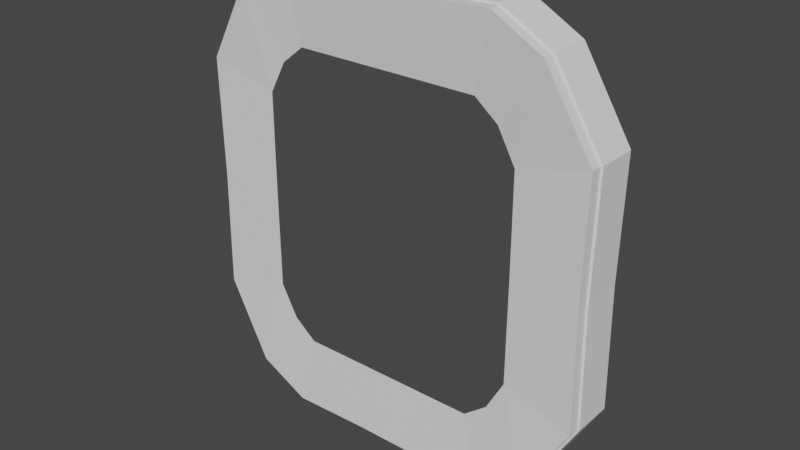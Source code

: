 # Source: RacingTrack.blend  (saved by Blender 2.91.10; exported with 4.5.12 LTS)
import bpy
from mathutils import Matrix  # noqa: F401  (used for matrix-valued properties, if any)

bpy.ops.wm.read_factory_settings(use_empty=True)
scene = bpy.context.scene
scene.name = 'Scene'

# ---- collections
col_collection = bpy.data.collections.new('Collection'); scene.collection.children.link(col_collection)

# ---- world
world_world = bpy.data.worlds.new('World'); scene.world = world_world
world_world.use_nodes = True; world_world.node_tree.nodes.clear()
_N = world_world.node_tree.nodes; _L = world_world.node_tree.links
n0 = _N.new('ShaderNodeOutputWorld'); n0.name = 'World Output'; n0.location = (300, 300)
n1 = _N.new('ShaderNodeBackground'); n1.name = 'Background'; n1.location = (10, 300)
n1.inputs[0].default_value = (0.05088, 0.05088, 0.05088, 1.0)
_L.new(n1.outputs[0], n0.inputs[0])
n0.is_active_output = True
world_world.color = (0.05088, 0.05088, 0.05088)
world_world.use_sun_shadow = False
world_world.sun_shadow_jitter_overblur = 0.0

# ---- meshes
me_plane = bpy.data.meshes.new('Plane')
me_plane.from_pydata([(1.133, 0.2867, 10.1), (1.002, 0.001648, 6.918), (4.931, 0.3144, 10.24), (4.251, 0.001648, 6.918), (7.22, 0.2689, 9.005), (5.304, -0.0004414, 6.076), (9.272, 0.4177, 5.478), (6.098, 0.007984, 4.614), (1.115, 0.1903, 9.374), (1.073, 0.07506, 8.485), (1.028, 0.02801, 7.617), (4.733, 0.2085, 9.374), (4.555, 0.07506, 8.485), (4.365, 0.02801, 7.617), (6.711, 0.1341, 8.224), (6.191, 0.06627, 7.435), (5.691, 0.02259, 6.684), (8.441, 0.2796, 5.25), (7.578, 0.2282, 5.011), (6.75, 0.09893, 4.762), (1.133, 0.2867, -10.1), (1.002, 0.001648, -6.918), (4.931, 0.3144, -10.24), (4.251, 0.001648, -6.918), (7.22, 0.2689, -9.005), (5.304, -0.0004414, -6.076), (9.272, 0.4177, -5.478), (6.098, 0.007984, -4.614), (9.177, 0.4177, 0.0), (6.114, 0.007997, 0.0), (1.115, 0.1903, -9.374), (1.073, 0.07506, -8.485), (1.028, 0.02801, -7.617), (4.733, 0.2085, -9.374), (4.555, 0.07506, -8.485), (4.365, 0.02801, -7.617), (6.711, 0.1341, -8.224), (6.191, 0.06319, -7.435), (5.691, 0.02259, -6.684), (8.441, 0.2796, -5.25), (7.578, 0.2282, -5.011), (6.75, 0.09893, -4.762), (8.463, 0.2795, 0.0), (7.596, 0.2289, 0.0), (6.767, 0.09942, 0.0), (-1.133, 0.2867, 10.1), (-1.002, 0.001648, 6.918), (0.0, 0.2821, 10.1), (0.0, 0.001648, 6.918), (-4.931, 0.3144, 10.24), (-4.251, 0.001648, 6.918), (-7.22, 0.2689, 9.005), (-5.304, -0.0004414, 6.076), (-9.272, 0.4177, 5.478), (-6.098, 0.007984, 4.614), (-1.115, 0.1903, 9.374), (-1.073, 0.07506, 8.485), (-1.028, 0.02801, 7.617), (0.0, 0.1868, 9.374), (0.0, 0.07506, 8.485), (0.0, 0.02801, 7.617), (-4.733, 0.2085, 9.374), (-4.555, 0.07506, 8.485), (-4.365, 0.02801, 7.617), (-6.711, 0.1341, 8.224), (-6.191, 0.06319, 7.435), (-5.691, 0.02259, 6.684), (-8.441, 0.2796, 5.25), (-7.578, 0.2282, 5.011), (-6.75, 0.09893, 4.762), (-1.133, 0.2867, -10.1), (-1.002, 0.001648, -6.918), (0.0, 0.2821, -10.1), (0.0, 0.001648, -6.918), (-4.931, 0.3144, -10.24), (-4.251, 0.001648, -6.918), (-7.22, 0.2689, -9.005), (-5.304, -0.0004414, -6.076), (-9.272, 0.4177, -5.478), (-6.098, 0.007984, -4.614), (-9.177, 0.4177, 0.0), (-6.114, 0.007997, 0.0), (-1.115, 0.1903, -9.374), (-1.073, 0.07506, -8.485), (-1.028, 0.02801, -7.617), (0.0, 0.1868, -9.374), (0.0, 0.07506, -8.485), (0.0, 0.02801, -7.617), (-4.733, 0.2085, -9.374), (-4.555, 0.07506, -8.485), (-4.365, 0.02801, -7.617), (-6.711, 0.1341, -8.224), (-6.191, 0.06319, -7.435), (-5.691, 0.02259, -6.684), (-8.441, 0.2796, -5.25), (-7.578, 0.2282, -5.011), (-6.75, 0.09893, -4.762), (-8.463, 0.2795, 0.0), (-7.596, 0.2289, 0.0), (-6.767, 0.09942, 0.0), (1.133, -0.2537, 10.1), (4.931, -0.226, 10.24), (7.22, -0.2716, 9.005), (9.272, -0.1227, 5.478), (1.133, -0.2537, -10.1), (4.931, -0.226, -10.24), (7.22, -0.2716, -9.005), (9.272, -0.1227, -5.478), (9.177, -0.1227, 0.0), (-1.133, -0.2537, 10.1), (0.0, -0.2584, 10.1), (-4.931, -0.226, 10.24), (-7.22, -0.2716, 9.005), (-9.272, -0.1227, 5.478), (-1.133, -0.2537, -10.1), (0.0, -0.2584, -10.1), (-4.931, -0.226, -10.24), (-7.22, -0.2716, -9.005), (-9.272, -0.1227, -5.478), (-9.177, -0.1227, 0.0)], [], [(60, 10, 1, 48), (8, 0, 2, 11), (11, 2, 4, 14), (14, 4, 6, 17), (17, 6, 28, 42), (7, 19, 44, 29), (19, 18, 43, 44), (18, 17, 42, 43), (5, 16, 19, 7), (16, 15, 18, 19), (15, 14, 17, 18), (3, 13, 16, 5), (13, 12, 15, 16), (12, 11, 14, 15), (1, 10, 13, 3), (10, 9, 12, 13), (9, 8, 11, 12), (47, 0, 8, 58), (58, 8, 9, 59), (59, 9, 10, 60), (87, 73, 21, 32), (30, 33, 22, 20), (33, 36, 24, 22), (36, 39, 26, 24), (39, 42, 28, 26), (27, 29, 44, 41), (41, 44, 43, 40), (40, 43, 42, 39), (25, 27, 41, 38), (38, 41, 40, 37), (37, 40, 39, 36), (23, 25, 38, 35), (35, 38, 37, 34), (34, 37, 36, 33), (21, 23, 35, 32), (32, 35, 34, 31), (31, 34, 33, 30), (72, 85, 30, 20), (85, 86, 31, 30), (86, 87, 32, 31), (60, 48, 46, 57), (55, 61, 49, 45), (61, 64, 51, 49), (64, 67, 53, 51), (67, 97, 80, 53), (54, 81, 99, 69), (69, 99, 98, 68), (68, 98, 97, 67), (52, 54, 69, 66), (66, 69, 68, 65), (65, 68, 67, 64), (50, 52, 66, 63), (63, 66, 65, 62), (62, 65, 64, 61), (46, 50, 63, 57), (57, 63, 62, 56), (56, 62, 61, 55), (47, 58, 55, 45), (58, 59, 56, 55), (59, 60, 57, 56), (87, 84, 71, 73), (82, 70, 74, 88), (88, 74, 76, 91), (91, 76, 78, 94), (94, 78, 80, 97), (79, 96, 99, 81), (96, 95, 98, 99), (95, 94, 97, 98), (77, 93, 96, 79), (93, 92, 95, 96), (92, 91, 94, 95), (75, 90, 93, 77), (90, 89, 92, 93), (89, 88, 91, 92), (71, 84, 90, 75), (84, 83, 89, 90), (83, 82, 88, 89), (72, 70, 82, 85), (85, 82, 83, 86), (86, 83, 84, 87), (74, 70, 114, 116), (26, 28, 108, 107), (80, 78, 118, 119), (53, 80, 119, 113), (6, 4, 102, 103), (72, 20, 104, 115), (47, 45, 109, 110), (70, 72, 115, 114), (49, 51, 112, 111), (2, 0, 100, 101), (22, 24, 106, 105), (76, 74, 116, 117), (0, 47, 110, 100), (28, 6, 103, 108), (51, 53, 113, 112), (4, 2, 101, 102), (24, 26, 107, 106), (78, 76, 117, 118), (45, 49, 111, 109), (20, 22, 105, 104), (25, 23, 105, 106), (27, 25, 106, 107), (29, 27, 107, 108), (29, 108, 103, 7), (7, 103, 102, 5), (5, 102, 101, 3), (3, 101, 100, 1), (1, 100, 110, 48), (23, 21, 104, 105), (21, 73, 115, 104), (71, 114, 115, 73), (75, 116, 114, 71), (77, 117, 116, 75), (79, 118, 117, 77), (81, 119, 118, 79), (81, 54, 113, 119), (54, 52, 112, 113), (52, 50, 111, 112), (50, 46, 109, 111), (46, 48, 110, 109)])
_uv = me_plane.uv_layers.new(name='UVMap')
_uv.uv.foreach_set('vector', [0.4533, 0.1286, 0.5035, 0.1286, 0.5022, 0.1628, 0.4533, 0.1628, 0.5078, 0.04248, 0.5087, 0.006924, 0.6942, 9.52e-05, 0.6843, 0.04265, 0.6843, 0.04265, 0.6942, 9.52e-05, 0.8058, 0.06079, 0.7805, 0.0992, 0.7805, 0.0992, 0.8058, 0.06079, 0.9065, 0.2326, 0.8655, 0.2439, 0.8655, 0.2439, 0.9065, 0.2326, 0.9023, 0.5, 0.8668, 0.5, 0.7504, 0.2752, 0.7825, 0.2679, 0.7835, 0.5, 0.7514, 0.5, 0.7825, 0.2679, 0.8233, 0.2556, 0.8244, 0.5, 0.7835, 0.5, 0.8233, 0.2556, 0.8655, 0.2439, 0.8668, 0.5, 0.8244, 0.5, 0.7118, 0.2039, 0.7307, 0.1743, 0.7825, 0.2679, 0.7504, 0.2752, 0.7307, 0.1743, 0.7551, 0.1377, 0.8233, 0.2556, 0.7825, 0.2679, 0.7551, 0.1377, 0.7805, 0.0992, 0.8655, 0.2439, 0.8233, 0.2556, 0.6606, 0.1629, 0.6662, 0.1288, 0.7307, 0.1743, 0.7118, 0.2039, 0.6662, 0.1288, 0.6755, 0.08644, 0.7551, 0.1377, 0.7307, 0.1743, 0.6755, 0.08644, 0.6843, 0.04265, 0.7805, 0.0992, 0.7551, 0.1377, 0.5022, 0.1628, 0.5035, 0.1286, 0.6662, 0.1288, 0.6606, 0.1629, 0.5035, 0.1286, 0.5057, 0.08621, 0.6755, 0.08644, 0.6662, 0.1288, 0.5057, 0.08621, 0.5078, 0.04248, 0.6843, 0.04265, 0.6755, 0.08644, 0.4533, 0.006929, 0.5087, 0.006924, 0.5078, 0.04248, 0.4533, 0.04249, 0.4533, 0.04249, 0.5078, 0.04248, 0.5057, 0.08621, 0.4533, 0.0862, 0.4533, 0.0862, 0.5057, 0.08621, 0.5035, 0.1286, 0.4533, 0.1286, 0.4533, 0.8714, 0.4533, 0.8372, 0.5021, 0.8372, 0.5035, 0.8713, 0.5078, 0.9575, 0.6844, 0.9573, 0.6942, 0.9998, 0.5087, 0.993, 0.6844, 0.9573, 0.7806, 0.9007, 0.8059, 0.9391, 0.6942, 0.9998, 0.7806, 0.9007, 0.8655, 0.756, 0.9065, 0.7673, 0.8059, 0.9391, 0.8655, 0.756, 0.8668, 0.5, 0.9023, 0.5, 0.9065, 0.7673, 0.7505, 0.7247, 0.7514, 0.5, 0.7835, 0.5, 0.7825, 0.732, 0.7825, 0.732, 0.7835, 0.5, 0.8244, 0.5, 0.8233, 0.7442, 0.8233, 0.7442, 0.8244, 0.5, 0.8668, 0.5, 0.8655, 0.756, 0.7118, 0.7959, 0.7505, 0.7247, 0.7825, 0.732, 0.7307, 0.8255, 0.7307, 0.8255, 0.7825, 0.732, 0.8233, 0.7442, 0.7548, 0.862, 0.7548, 0.862, 0.8233, 0.7442, 0.8655, 0.756, 0.7806, 0.9007, 0.6606, 0.837, 0.7118, 0.7959, 0.7307, 0.8255, 0.6662, 0.8711, 0.6662, 0.8711, 0.7307, 0.8255, 0.7548, 0.862, 0.6756, 0.9135, 0.6756, 0.9135, 0.7548, 0.862, 0.7806, 0.9007, 0.6844, 0.9573, 0.5021, 0.8372, 0.6606, 0.837, 0.6662, 0.8711, 0.5035, 0.8713, 0.5035, 0.8713, 0.6662, 0.8711, 0.6756, 0.9135, 0.5057, 0.9137, 0.5057, 0.9137, 0.6756, 0.9135, 0.6844, 0.9573, 0.5078, 0.9575, 0.4533, 0.9931, 0.4533, 0.9575, 0.5078, 0.9575, 0.5087, 0.993, 0.4533, 0.9575, 0.4533, 0.9138, 0.5057, 0.9137, 0.5078, 0.9575, 0.4533, 0.9138, 0.4533, 0.8714, 0.5035, 0.8713, 0.5057, 0.9137, 0.4533, 0.1286, 0.4533, 0.1628, 0.4045, 0.1628, 0.4032, 0.1286, 0.3989, 0.04249, 0.2222, 0.04271, 0.2124, 0.0001539, 0.3979, 0.006941, 0.2222, 0.04271, 0.126, 0.09924, 0.1008, 0.06083, 0.2124, 0.0001539, 0.126, 0.09924, 0.04118, 0.2439, 0.0001233, 0.2327, 0.1008, 0.06083, 0.04118, 0.2439, 0.03981, 0.5, 0.00436, 0.5, 0.0001233, 0.2327, 0.1562, 0.2753, 0.1553, 0.5, 0.1231, 0.5, 0.1241, 0.268, 0.1241, 0.268, 0.1231, 0.5, 0.08218, 0.5, 0.08339, 0.2557, 0.08339, 0.2557, 0.08218, 0.5, 0.03981, 0.5, 0.04118, 0.2439, 0.1948, 0.2041, 0.1562, 0.2753, 0.1241, 0.268, 0.176, 0.1745, 0.176, 0.1745, 0.1241, 0.268, 0.08339, 0.2557, 0.1518, 0.138, 0.1518, 0.138, 0.08339, 0.2557, 0.04118, 0.2439, 0.126, 0.09924, 0.2461, 0.163, 0.1948, 0.2041, 0.176, 0.1745, 0.2405, 0.1289, 0.2405, 0.1289, 0.176, 0.1745, 0.1518, 0.138, 0.2311, 0.0865, 0.2311, 0.0865, 0.1518, 0.138, 0.126, 0.09924, 0.2222, 0.04271, 0.4045, 0.1628, 0.2461, 0.163, 0.2405, 0.1289, 0.4032, 0.1286, 0.4032, 0.1286, 0.2405, 0.1289, 0.2311, 0.0865, 0.4009, 0.08623, 0.4009, 0.08623, 0.2311, 0.0865, 0.2222, 0.04271, 0.3989, 0.04249, 0.4533, 0.006929, 0.4533, 0.04249, 0.3989, 0.04249, 0.3979, 0.006941, 0.4533, 0.04249, 0.4533, 0.0862, 0.4009, 0.08623, 0.3989, 0.04249, 0.4533, 0.0862, 0.4533, 0.1286, 0.4032, 0.1286, 0.4009, 0.08623, 0.4533, 0.8714, 0.4031, 0.8714, 0.4045, 0.8372, 0.4533, 0.8372, 0.3989, 0.9575, 0.3979, 0.9931, 0.2124, 0.9999, 0.2222, 0.9573, 0.2222, 0.9573, 0.2124, 0.9999, 0.1007, 0.9392, 0.126, 0.9008, 0.126, 0.9008, 0.1007, 0.9392, 9.52e-05, 0.7673, 0.04116, 0.7561, 0.04116, 0.7561, 9.52e-05, 0.7673, 0.00436, 0.5, 0.03981, 0.5, 0.1562, 0.7248, 0.1241, 0.7321, 0.1231, 0.5, 0.1553, 0.5, 0.1241, 0.7321, 0.08337, 0.7443, 0.08218, 0.5, 0.1231, 0.5, 0.08337, 0.7443, 0.04116, 0.7561, 0.03981, 0.5, 0.08218, 0.5, 0.1948, 0.796, 0.176, 0.8256, 0.1241, 0.7321, 0.1562, 0.7248, 0.176, 0.8256, 0.1518, 0.8621, 0.08337, 0.7443, 0.1241, 0.7321, 0.1518, 0.8621, 0.126, 0.9008, 0.04116, 0.7561, 0.08337, 0.7443, 0.246, 0.837, 0.2404, 0.8711, 0.176, 0.8256, 0.1948, 0.796, 0.2404, 0.8711, 0.231, 0.9135, 0.1518, 0.8621, 0.176, 0.8256, 0.231, 0.9135, 0.2222, 0.9573, 0.126, 0.9008, 0.1518, 0.8621, 0.4045, 0.8372, 0.4031, 0.8714, 0.2404, 0.8711, 0.246, 0.837, 0.4031, 0.8714, 0.4009, 0.9138, 0.231, 0.9135, 0.2404, 0.8711, 0.4009, 0.9138, 0.3989, 0.9575, 0.2222, 0.9573, 0.231, 0.9135, 0.4533, 0.9931, 0.3979, 0.9931, 0.3989, 0.9575, 0.4533, 0.9575, 0.4533, 0.9575, 0.3989, 0.9575, 0.4009, 0.9138, 0.4533, 0.9138, 0.4533, 0.9138, 0.4009, 0.9138, 0.4031, 0.8714, 0.4533, 0.8714, 0.2124, 0.9999, 0.3979, 0.9931, 0.3979, 0.9931, 0.2124, 0.9999, 0.9065, 0.7673, 0.9023, 0.5, 0.9023, 0.5, 0.9065, 0.7673, 0.00436, 0.5, 9.52e-05, 0.7673, 9.52e-05, 0.7673, 0.00436, 0.5, 0.0001233, 0.2327, 0.00436, 0.5, 0.00436, 0.5, 0.0001233, 0.2327, 0.9065, 0.2326, 0.8058, 0.06079, 0.8058, 0.06079, 0.9065, 0.2326, 0.4533, 0.9931, 0.5087, 0.993, 0.5087, 0.993, 0.4533, 0.9931, 0.4533, 0.006929, 0.3979, 0.006941, 0.3979, 0.006941, 0.4533, 0.006929, 0.3979, 0.9931, 0.4533, 0.9931, 0.4533, 0.9931, 0.3979, 0.9931, 0.2124, 0.0001539, 0.1008, 0.06083, 0.1008, 0.06083, 0.2124, 0.0001539, 0.6942, 9.52e-05, 0.5087, 0.006924, 0.5087, 0.006924, 0.6942, 9.52e-05, 0.6942, 0.9998, 0.8059, 0.9391, 0.8059, 0.9391, 0.6942, 0.9998, 0.1007, 0.9392, 0.2124, 0.9999, 0.2124, 0.9999, 0.1007, 0.9392, 0.5087, 0.006924, 0.4533, 0.006929, 0.4533, 0.006929, 0.5087, 0.006924, 0.9023, 0.5, 0.9065, 0.2326, 0.9065, 0.2326, 0.9023, 0.5, 0.1008, 0.06083, 0.0001233, 0.2327, 0.0001233, 0.2327, 0.1008, 0.06083, 0.8058, 0.06079, 0.6942, 9.52e-05, 0.6942, 9.52e-05, 0.8058, 0.06079, 0.8059, 0.9391, 0.9065, 0.7673, 0.9065, 0.7673, 0.8059, 0.9391, 9.52e-05, 0.7673, 0.1007, 0.9392, 0.1007, 0.9392, 9.52e-05, 0.7673, 0.3979, 0.006941, 0.2124, 0.0001539, 0.2124, 0.0001539, 0.3979, 0.006941, 0.5087, 0.993, 0.6942, 0.9998, 0.6942, 0.9998, 0.5087, 0.993, 0.7118, 0.7959, 0.6606, 0.837, 0.6942, 0.9998, 0.8059, 0.9391, 0.7505, 0.7247, 0.7118, 0.7959, 0.8059, 0.9391, 0.9065, 0.7673, 0.7514, 0.5, 0.7505, 0.7247, 0.9065, 0.7673, 0.9023, 0.5, 0.7514, 0.5, 0.9023, 0.5, 0.9065, 0.2326, 0.7504, 0.2752, 0.7504, 0.2752, 0.9065, 0.2326, 0.8058, 0.06079, 0.7118, 0.2039, 0.7118, 0.2039, 0.8058, 0.06079, 0.6942, 9.52e-05, 0.6606, 0.1629, 0.6606, 0.1629, 0.6942, 9.52e-05, 0.5087, 0.006924, 0.5022, 0.1628, 0.5022, 0.1628, 0.5087, 0.006924, 0.4533, 0.006929, 0.4533, 0.1628, 0.6606, 0.837, 0.5021, 0.8372, 0.5087, 0.993, 0.6942, 0.9998, 0.5021, 0.8372, 0.4533, 0.8372, 0.4533, 0.9931, 0.5087, 0.993, 0.4045, 0.8372, 0.3979, 0.9931, 0.4533, 0.9931, 0.4533, 0.8372, 0.246, 0.837, 0.2124, 0.9999, 0.3979, 0.9931, 0.4045, 0.8372, 0.1948, 0.796, 0.1007, 0.9392, 0.2124, 0.9999, 0.246, 0.837, 0.1562, 0.7248, 9.52e-05, 0.7673, 0.1007, 0.9392, 0.1948, 0.796, 0.1553, 0.5, 0.00436, 0.5, 9.52e-05, 0.7673, 0.1562, 0.7248, 0.1553, 0.5, 0.1562, 0.2753, 0.0001233, 0.2327, 0.00436, 0.5, 0.1562, 0.2753, 0.1948, 0.2041, 0.1008, 0.06083, 0.0001233, 0.2327, 0.1948, 0.2041, 0.2461, 0.163, 0.2124, 0.0001539, 0.1008, 0.06083, 0.2461, 0.163, 0.4045, 0.1628, 0.3979, 0.006941, 0.2124, 0.0001539, 0.4045, 0.1628, 0.4533, 0.1628, 0.4533, 0.006929, 0.3979, 0.006941])
me_plane.use_remesh_fix_poles = True
me_plane.use_remesh_preserve_attributes = False
me_plane.use_mirror_x = True
me_plane.use_mirror_z = True
me_plane.use_mirror_vertex_groups = False
me_plane.update()
me_plane_002 = bpy.data.meshes.new('Plane.002')
me_plane_002.from_pydata([(1.133, 0.2867, 10.1), (4.931, 0.3144, 10.24), (7.22, 0.2689, 9.005), (9.272, 0.4177, 5.478), (1.133, 0.2867, -10.1), (4.931, 0.3144, -10.24), (7.22, 0.2689, -9.005), (9.272, 0.4177, -5.478), (9.177, 0.4177, 0.0), (-1.133, 0.2867, 10.1), (0.0, 0.2821, 10.1), (-4.931, 0.3144, 10.24), (-7.22, 0.2689, 9.005), (-9.272, 0.4177, 5.478), (-1.133, 0.2867, -10.1), (0.0, 0.2821, -10.1), (-4.931, 0.3144, -10.24), (-7.22, 0.2689, -9.005), (-9.272, 0.4177, -5.478), (-9.177, 0.4177, 0.0), (1.133, 2.123, 10.1), (4.931, 2.151, 10.24), (7.22, 2.105, 9.005), (9.272, 2.254, 5.478), (1.133, 2.123, -10.1), (4.931, 2.151, -10.24), (7.22, 2.105, -9.005), (9.272, 2.254, -5.478), (9.177, 2.254, 0.0), (-1.133, 2.123, 10.1), (0.0, 2.119, 10.1), (-4.931, 2.151, 10.24), (-7.22, 2.105, 9.005), (-9.272, 2.254, 5.478), (-1.133, 2.123, -10.1), (0.0, 2.119, -10.1), (-4.931, 2.151, -10.24), (-7.22, 2.105, -9.005), (-9.272, 2.254, -5.478), (-9.177, 2.254, 0.0)], [], [(13, 19, 39, 33), (3, 2, 22, 23), (15, 4, 24, 35), (10, 9, 29, 30), (14, 15, 35, 34), (11, 12, 32, 31), (1, 0, 20, 21), (5, 6, 26, 25), (17, 16, 36, 37), (0, 10, 30, 20), (8, 3, 23, 28), (12, 13, 33, 32), (2, 1, 21, 22), (6, 7, 27, 26), (18, 17, 37, 38), (9, 11, 31, 29), (4, 5, 25, 24), (16, 14, 34, 36), (7, 8, 28, 27), (19, 18, 38, 39)])
_uv = me_plane_002.uv_layers.new(name='UVMap')
_uv.uv.foreach_set('vector', [0.0001233, 0.2327, 0.00436, 0.5, 0.00436, 0.5, 0.0001233, 0.2327, 0.9065, 0.2326, 0.8058, 0.06079, 0.8058, 0.06079, 0.9065, 0.2326, 0.4533, 0.9931, 0.5087, 0.993, 0.5087, 0.993, 0.4533, 0.9931, 0.4533, 0.006929, 0.3979, 0.006941, 0.3979, 0.006941, 0.4533, 0.006929, 0.3979, 0.9931, 0.4533, 0.9931, 0.4533, 0.9931, 0.3979, 0.9931, 0.2124, 0.0001539, 0.1008, 0.06083, 0.1008, 0.06083, 0.2124, 0.0001539, 0.6942, 9.52e-05, 0.5087, 0.006924, 0.5087, 0.006924, 0.6942, 9.52e-05, 0.6942, 0.9998, 0.8059, 0.9391, 0.8059, 0.9391, 0.6942, 0.9998, 0.1007, 0.9392, 0.2124, 0.9999, 0.2124, 0.9999, 0.1007, 0.9392, 0.5087, 0.006924, 0.4533, 0.006929, 0.4533, 0.006929, 0.5087, 0.006924, 0.9023, 0.5, 0.9065, 0.2326, 0.9065, 0.2326, 0.9023, 0.5, 0.1008, 0.06083, 0.0001233, 0.2327, 0.0001233, 0.2327, 0.1008, 0.06083, 0.8058, 0.06079, 0.6942, 9.52e-05, 0.6942, 9.52e-05, 0.8058, 0.06079, 0.8059, 0.9391, 0.9065, 0.7673, 0.9065, 0.7673, 0.8059, 0.9391, 9.52e-05, 0.7673, 0.1007, 0.9392, 0.1007, 0.9392, 9.52e-05, 0.7673, 0.3979, 0.006941, 0.2124, 0.0001539, 0.2124, 0.0001539, 0.3979, 0.006941, 0.5087, 0.993, 0.6942, 0.9998, 0.6942, 0.9998, 0.5087, 0.993, 0.2124, 0.9999, 0.3979, 0.9931, 0.3979, 0.9931, 0.2124, 0.9999, 0.9065, 0.7673, 0.9023, 0.5, 0.9023, 0.5, 0.9065, 0.7673, 0.00436, 0.5, 9.52e-05, 0.7673, 9.52e-05, 0.7673, 0.00436, 0.5])
me_plane_002.use_remesh_fix_poles = True
me_plane_002.use_remesh_preserve_attributes = False
me_plane_002.use_mirror_x = True
me_plane_002.use_mirror_z = True
me_plane_002.use_mirror_vertex_groups = False
me_plane_002.update()

# ---- objects
ob_racetrackloop = bpy.data.objects.new('RacetrackLoop', me_plane)
ob_racetrackloopbarrier = bpy.data.objects.new('RacetrackLoopBarrier', me_plane_002)

# ---- transforms, parenting, visibility, modifiers, constraints
ob_racetrackloop.location = (0.0, 0.0, 0.0)
ob_racetrackloop.lineart.crease_threshold = 0.0
ob_racetrackloop.use_mesh_mirror_x = True
ob_racetrackloop.use_mesh_mirror_z = True
ob_racetrackloopbarrier.location = (0.0, 0.0, 0.0)
ob_racetrackloopbarrier.lineart.crease_threshold = 0.0
ob_racetrackloopbarrier.use_mesh_mirror_x = True
ob_racetrackloopbarrier.use_mesh_mirror_z = True
_m = ob_racetrackloopbarrier.modifiers.new('Solidify', 'SOLIDIFY')
_m.thickness = 0.1

# ---- collection membership
col_collection.objects.link(ob_racetrackloop)
col_collection.objects.link(ob_racetrackloopbarrier)

# ---- scene / render settings (as saved in the file)
scene.frame_start = 1; scene.frame_end = 250; scene.frame_set(1)
scene.render.engine = 'BLENDER_EEVEE_NEXT'
scene.cycles.use_denoising = False
scene.cycles.samples = 128
scene.cycles.sampling_pattern = 'TABULATED_SOBOL'
scene.cycles.use_adaptive_sampling = False
scene.cycles.use_light_tree = False
scene.view_settings.view_transform = 'Filmic'
bpy.context.view_layer.update()

# ---- added for rendering (the .blend has no active camera and no usable light): camera, sun
cam_auto = bpy.data.cameras.new('AutoCamera')
cam_auto.lens = 50.0
cam_auto.sensor_width = 36.0
cam_auto.clip_end = 1000.0
ob_auto_camera = bpy.data.objects.new('AutoCamera', cam_auto)
scene.collection.objects.link(ob_auto_camera)
ob_auto_camera.location = (25.9208, -30.1136, 20.7366)
ob_auto_camera.rotation_euler = (1.09748, -7.21219e-08, 0.694738)
scene.camera = ob_auto_camera
light_auto_sun = bpy.data.lights.new('AutoSun', 'SUN')
light_auto_sun.energy = 3.0
light_auto_sun.angle = 0.0523599
ob_auto_sun = bpy.data.objects.new('AutoSun', light_auto_sun)
scene.collection.objects.link(ob_auto_sun)
ob_auto_sun.rotation_euler = (0.872665, 0.174533, 0.523599)
bpy.context.view_layer.update()

